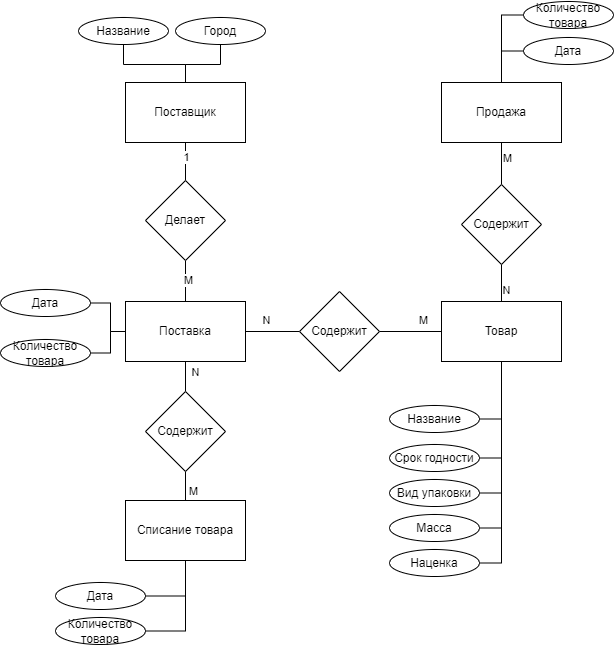

The diagram above was exported from draw.io. Its source (the exported page's mxGraphModel, read from the mxfile embedded in the PNG):
<mxGraphModel dx="1948" dy="828" grid="0" gridSize="10" guides="1" tooltips="1" connect="1" arrows="1" fold="1" page="1" pageScale="1" pageWidth="850" pageHeight="1100" math="0" shadow="0" extFonts="Permanent Marker^https://fonts.googleapis.com/css?family=Permanent+Marker">
  <root>
    <mxCell id="0" />
    <mxCell id="1" parent="0" />
    <mxCell id="_N6O9hcvw86K0TOw8DBA-3" value="" style="edgeStyle=orthogonalEdgeStyle;rounded=0;orthogonalLoop=1;jettySize=auto;html=1;endArrow=none;endFill=0;" edge="1" parent="1" source="_N6O9hcvw86K0TOw8DBA-1" target="_N6O9hcvw86K0TOw8DBA-2">
      <mxGeometry relative="1" as="geometry" />
    </mxCell>
    <mxCell id="_N6O9hcvw86K0TOw8DBA-7" value="1" style="edgeLabel;html=1;align=center;verticalAlign=middle;resizable=0;points=[];" vertex="1" connectable="0" parent="_N6O9hcvw86K0TOw8DBA-3">
      <mxGeometry x="-0.3333" relative="1" as="geometry">
        <mxPoint as="offset" />
      </mxGeometry>
    </mxCell>
    <mxCell id="_N6O9hcvw86K0TOw8DBA-1" value="Поставщик" style="rounded=0;whiteSpace=wrap;html=1;" vertex="1" parent="1">
      <mxGeometry x="91" y="132" width="120" height="60" as="geometry" />
    </mxCell>
    <mxCell id="_N6O9hcvw86K0TOw8DBA-6" value="" style="edgeStyle=orthogonalEdgeStyle;rounded=0;orthogonalLoop=1;jettySize=auto;html=1;endArrow=none;endFill=0;" edge="1" parent="1" source="_N6O9hcvw86K0TOw8DBA-2" target="_N6O9hcvw86K0TOw8DBA-5">
      <mxGeometry relative="1" as="geometry" />
    </mxCell>
    <mxCell id="_N6O9hcvw86K0TOw8DBA-8" value="M" style="edgeLabel;html=1;align=center;verticalAlign=middle;resizable=0;points=[];" vertex="1" connectable="0" parent="_N6O9hcvw86K0TOw8DBA-6">
      <mxGeometry x="-0.0732" y="2" relative="1" as="geometry">
        <mxPoint as="offset" />
      </mxGeometry>
    </mxCell>
    <mxCell id="_N6O9hcvw86K0TOw8DBA-2" value="Делает" style="rhombus;whiteSpace=wrap;html=1;rounded=0;" vertex="1" parent="1">
      <mxGeometry x="111" y="230" width="80" height="80" as="geometry" />
    </mxCell>
    <mxCell id="_N6O9hcvw86K0TOw8DBA-21" value="" style="edgeStyle=orthogonalEdgeStyle;curved=1;rounded=0;orthogonalLoop=1;jettySize=auto;html=1;strokeColor=default;align=center;verticalAlign=middle;fontFamily=Helvetica;fontSize=11;fontColor=default;labelBackgroundColor=default;endArrow=none;endFill=0;" edge="1" parent="1" source="_N6O9hcvw86K0TOw8DBA-5" target="_N6O9hcvw86K0TOw8DBA-20">
      <mxGeometry relative="1" as="geometry" />
    </mxCell>
    <mxCell id="_N6O9hcvw86K0TOw8DBA-24" value="N" style="edgeLabel;html=1;align=center;verticalAlign=middle;resizable=0;points=[];fontFamily=Helvetica;fontSize=11;fontColor=default;labelBackgroundColor=default;" vertex="1" connectable="0" parent="_N6O9hcvw86K0TOw8DBA-21">
      <mxGeometry x="-0.4098" y="2" relative="1" as="geometry">
        <mxPoint x="4" y="-10" as="offset" />
      </mxGeometry>
    </mxCell>
    <mxCell id="_N6O9hcvw86K0TOw8DBA-49" value="" style="edgeStyle=orthogonalEdgeStyle;rounded=0;orthogonalLoop=1;jettySize=auto;html=1;strokeColor=default;align=center;verticalAlign=middle;fontFamily=Helvetica;fontSize=11;fontColor=default;labelBackgroundColor=default;endArrow=none;endFill=0;" edge="1" parent="1" source="_N6O9hcvw86K0TOw8DBA-5" target="_N6O9hcvw86K0TOw8DBA-48">
      <mxGeometry relative="1" as="geometry" />
    </mxCell>
    <mxCell id="_N6O9hcvw86K0TOw8DBA-57" value="N" style="edgeLabel;html=1;align=center;verticalAlign=middle;resizable=0;points=[];fontFamily=Helvetica;fontSize=11;fontColor=default;labelBackgroundColor=default;" vertex="1" connectable="0" parent="_N6O9hcvw86K0TOw8DBA-49">
      <mxGeometry x="0.2" y="5" relative="1" as="geometry">
        <mxPoint x="4" as="offset" />
      </mxGeometry>
    </mxCell>
    <mxCell id="_N6O9hcvw86K0TOw8DBA-5" value="Поставка" style="whiteSpace=wrap;html=1;rounded=0;" vertex="1" parent="1">
      <mxGeometry x="91" y="351" width="120" height="60" as="geometry" />
    </mxCell>
    <mxCell id="_N6O9hcvw86K0TOw8DBA-12" style="edgeStyle=orthogonalEdgeStyle;rounded=0;orthogonalLoop=1;jettySize=auto;html=1;exitX=0.5;exitY=1;exitDx=0;exitDy=0;strokeColor=default;align=center;verticalAlign=middle;fontFamily=Helvetica;fontSize=11;fontColor=default;labelBackgroundColor=default;endArrow=none;endFill=0;" edge="1" parent="1" source="_N6O9hcvw86K0TOw8DBA-9" target="_N6O9hcvw86K0TOw8DBA-1">
      <mxGeometry relative="1" as="geometry" />
    </mxCell>
    <mxCell id="_N6O9hcvw86K0TOw8DBA-9" value="Название" style="ellipse;whiteSpace=wrap;html=1;" vertex="1" parent="1">
      <mxGeometry x="44" y="67" width="90" height="27" as="geometry" />
    </mxCell>
    <mxCell id="_N6O9hcvw86K0TOw8DBA-13" style="edgeStyle=orthogonalEdgeStyle;rounded=0;orthogonalLoop=1;jettySize=auto;html=1;exitX=0.5;exitY=1;exitDx=0;exitDy=0;strokeColor=default;align=center;verticalAlign=middle;fontFamily=Helvetica;fontSize=11;fontColor=default;labelBackgroundColor=default;endArrow=none;endFill=0;" edge="1" parent="1" source="_N6O9hcvw86K0TOw8DBA-10" target="_N6O9hcvw86K0TOw8DBA-1">
      <mxGeometry relative="1" as="geometry" />
    </mxCell>
    <mxCell id="_N6O9hcvw86K0TOw8DBA-10" value="Город" style="ellipse;whiteSpace=wrap;html=1;" vertex="1" parent="1">
      <mxGeometry x="141" y="67" width="90" height="27" as="geometry" />
    </mxCell>
    <mxCell id="_N6O9hcvw86K0TOw8DBA-16" style="edgeStyle=orthogonalEdgeStyle;rounded=0;orthogonalLoop=1;jettySize=auto;html=1;exitX=1;exitY=0.5;exitDx=0;exitDy=0;entryX=0;entryY=0.5;entryDx=0;entryDy=0;strokeColor=default;align=center;verticalAlign=middle;fontFamily=Helvetica;fontSize=11;fontColor=default;labelBackgroundColor=default;endArrow=none;endFill=0;" edge="1" parent="1" source="_N6O9hcvw86K0TOw8DBA-14" target="_N6O9hcvw86K0TOw8DBA-5">
      <mxGeometry relative="1" as="geometry" />
    </mxCell>
    <mxCell id="_N6O9hcvw86K0TOw8DBA-14" value="Дата" style="ellipse;whiteSpace=wrap;html=1;" vertex="1" parent="1">
      <mxGeometry x="-34" y="339" width="90" height="27" as="geometry" />
    </mxCell>
    <mxCell id="_N6O9hcvw86K0TOw8DBA-17" style="edgeStyle=orthogonalEdgeStyle;rounded=0;orthogonalLoop=1;jettySize=auto;html=1;exitX=1;exitY=0.5;exitDx=0;exitDy=0;strokeColor=default;align=center;verticalAlign=middle;fontFamily=Helvetica;fontSize=11;fontColor=default;labelBackgroundColor=default;endArrow=none;endFill=0;" edge="1" parent="1" source="_N6O9hcvw86K0TOw8DBA-15" target="_N6O9hcvw86K0TOw8DBA-5">
      <mxGeometry relative="1" as="geometry" />
    </mxCell>
    <mxCell id="_N6O9hcvw86K0TOw8DBA-15" value="Количество товара" style="ellipse;whiteSpace=wrap;html=1;" vertex="1" parent="1">
      <mxGeometry x="-34" y="389" width="90" height="27" as="geometry" />
    </mxCell>
    <mxCell id="_N6O9hcvw86K0TOw8DBA-23" value="" style="edgeStyle=orthogonalEdgeStyle;curved=1;rounded=0;orthogonalLoop=1;jettySize=auto;html=1;strokeColor=default;align=center;verticalAlign=middle;fontFamily=Helvetica;fontSize=11;fontColor=default;labelBackgroundColor=default;endArrow=none;endFill=0;" edge="1" parent="1" source="_N6O9hcvw86K0TOw8DBA-20" target="_N6O9hcvw86K0TOw8DBA-22">
      <mxGeometry relative="1" as="geometry" />
    </mxCell>
    <mxCell id="_N6O9hcvw86K0TOw8DBA-25" value="M" style="edgeLabel;html=1;align=center;verticalAlign=middle;resizable=0;points=[];fontFamily=Helvetica;fontSize=11;fontColor=default;labelBackgroundColor=default;" vertex="1" connectable="0" parent="_N6O9hcvw86K0TOw8DBA-23">
      <mxGeometry x="0.4194" y="-2" relative="1" as="geometry">
        <mxPoint x="-1" y="-14" as="offset" />
      </mxGeometry>
    </mxCell>
    <mxCell id="_N6O9hcvw86K0TOw8DBA-20" value="Содержит" style="rhombus;whiteSpace=wrap;html=1;rounded=0;" vertex="1" parent="1">
      <mxGeometry x="265" y="341" width="80" height="80" as="geometry" />
    </mxCell>
    <mxCell id="_N6O9hcvw86K0TOw8DBA-39" value="" style="edgeStyle=orthogonalEdgeStyle;curved=1;rounded=0;orthogonalLoop=1;jettySize=auto;html=1;strokeColor=default;align=center;verticalAlign=middle;fontFamily=Helvetica;fontSize=11;fontColor=default;labelBackgroundColor=default;endArrow=none;endFill=0;" edge="1" parent="1" source="_N6O9hcvw86K0TOw8DBA-22" target="_N6O9hcvw86K0TOw8DBA-38">
      <mxGeometry relative="1" as="geometry" />
    </mxCell>
    <mxCell id="_N6O9hcvw86K0TOw8DBA-43" value="N" style="edgeLabel;html=1;align=center;verticalAlign=middle;resizable=0;points=[];fontFamily=Helvetica;fontSize=11;fontColor=default;labelBackgroundColor=default;" vertex="1" connectable="0" parent="_N6O9hcvw86K0TOw8DBA-39">
      <mxGeometry x="-0.4419" y="-4" relative="1" as="geometry">
        <mxPoint as="offset" />
      </mxGeometry>
    </mxCell>
    <mxCell id="_N6O9hcvw86K0TOw8DBA-22" value="Товар" style="whiteSpace=wrap;html=1;rounded=0;" vertex="1" parent="1">
      <mxGeometry x="407" y="351" width="120" height="60" as="geometry" />
    </mxCell>
    <mxCell id="_N6O9hcvw86K0TOw8DBA-27" style="edgeStyle=orthogonalEdgeStyle;rounded=0;orthogonalLoop=1;jettySize=auto;html=1;exitX=1;exitY=0.5;exitDx=0;exitDy=0;strokeColor=default;align=center;verticalAlign=middle;fontFamily=Helvetica;fontSize=11;fontColor=default;labelBackgroundColor=default;endArrow=none;endFill=0;" edge="1" parent="1" source="_N6O9hcvw86K0TOw8DBA-26" target="_N6O9hcvw86K0TOw8DBA-22">
      <mxGeometry relative="1" as="geometry" />
    </mxCell>
    <mxCell id="_N6O9hcvw86K0TOw8DBA-26" value="Название" style="ellipse;whiteSpace=wrap;html=1;" vertex="1" parent="1">
      <mxGeometry x="355" y="455" width="90" height="27" as="geometry" />
    </mxCell>
    <mxCell id="_N6O9hcvw86K0TOw8DBA-29" style="edgeStyle=orthogonalEdgeStyle;rounded=0;orthogonalLoop=1;jettySize=auto;html=1;exitX=1;exitY=0.5;exitDx=0;exitDy=0;strokeColor=default;align=center;verticalAlign=middle;fontFamily=Helvetica;fontSize=11;fontColor=default;labelBackgroundColor=default;endArrow=none;endFill=0;" edge="1" parent="1" source="_N6O9hcvw86K0TOw8DBA-28" target="_N6O9hcvw86K0TOw8DBA-22">
      <mxGeometry relative="1" as="geometry" />
    </mxCell>
    <mxCell id="_N6O9hcvw86K0TOw8DBA-28" value="Срок годности" style="ellipse;whiteSpace=wrap;html=1;" vertex="1" parent="1">
      <mxGeometry x="355" y="494" width="90" height="27" as="geometry" />
    </mxCell>
    <mxCell id="_N6O9hcvw86K0TOw8DBA-31" style="edgeStyle=orthogonalEdgeStyle;rounded=0;orthogonalLoop=1;jettySize=auto;html=1;exitX=1;exitY=0.5;exitDx=0;exitDy=0;strokeColor=default;align=center;verticalAlign=middle;fontFamily=Helvetica;fontSize=11;fontColor=default;labelBackgroundColor=default;endArrow=none;endFill=0;" edge="1" parent="1" source="_N6O9hcvw86K0TOw8DBA-30" target="_N6O9hcvw86K0TOw8DBA-22">
      <mxGeometry relative="1" as="geometry" />
    </mxCell>
    <mxCell id="_N6O9hcvw86K0TOw8DBA-30" value="Вид упаковки" style="ellipse;whiteSpace=wrap;html=1;" vertex="1" parent="1">
      <mxGeometry x="355" y="529" width="90" height="27" as="geometry" />
    </mxCell>
    <mxCell id="_N6O9hcvw86K0TOw8DBA-35" style="edgeStyle=orthogonalEdgeStyle;rounded=0;orthogonalLoop=1;jettySize=auto;html=1;exitX=1;exitY=0.5;exitDx=0;exitDy=0;strokeColor=default;align=center;verticalAlign=middle;fontFamily=Helvetica;fontSize=11;fontColor=default;labelBackgroundColor=default;endArrow=none;endFill=0;" edge="1" parent="1" source="_N6O9hcvw86K0TOw8DBA-33" target="_N6O9hcvw86K0TOw8DBA-22">
      <mxGeometry relative="1" as="geometry" />
    </mxCell>
    <mxCell id="_N6O9hcvw86K0TOw8DBA-33" value="Масса" style="ellipse;whiteSpace=wrap;html=1;" vertex="1" parent="1">
      <mxGeometry x="355" y="564" width="90" height="27" as="geometry" />
    </mxCell>
    <mxCell id="_N6O9hcvw86K0TOw8DBA-37" style="edgeStyle=orthogonalEdgeStyle;rounded=0;orthogonalLoop=1;jettySize=auto;html=1;exitX=1;exitY=0.5;exitDx=0;exitDy=0;strokeColor=default;align=center;verticalAlign=middle;fontFamily=Helvetica;fontSize=11;fontColor=default;labelBackgroundColor=default;endArrow=none;endFill=0;" edge="1" parent="1" source="_N6O9hcvw86K0TOw8DBA-36" target="_N6O9hcvw86K0TOw8DBA-22">
      <mxGeometry relative="1" as="geometry" />
    </mxCell>
    <mxCell id="_N6O9hcvw86K0TOw8DBA-36" value="Наценка" style="ellipse;whiteSpace=wrap;html=1;" vertex="1" parent="1">
      <mxGeometry x="355" y="599" width="90" height="27" as="geometry" />
    </mxCell>
    <mxCell id="_N6O9hcvw86K0TOw8DBA-41" value="" style="edgeStyle=orthogonalEdgeStyle;curved=1;rounded=0;orthogonalLoop=1;jettySize=auto;html=1;strokeColor=default;align=center;verticalAlign=middle;fontFamily=Helvetica;fontSize=11;fontColor=default;labelBackgroundColor=default;endArrow=none;endFill=0;" edge="1" parent="1" source="_N6O9hcvw86K0TOw8DBA-38" target="_N6O9hcvw86K0TOw8DBA-40">
      <mxGeometry relative="1" as="geometry" />
    </mxCell>
    <mxCell id="_N6O9hcvw86K0TOw8DBA-42" value="M" style="edgeLabel;html=1;align=center;verticalAlign=middle;resizable=0;points=[];fontFamily=Helvetica;fontSize=11;fontColor=default;labelBackgroundColor=default;" vertex="1" connectable="0" parent="_N6O9hcvw86K0TOw8DBA-41">
      <mxGeometry x="0.2857" y="-5" relative="1" as="geometry">
        <mxPoint as="offset" />
      </mxGeometry>
    </mxCell>
    <mxCell id="_N6O9hcvw86K0TOw8DBA-38" value="Cодержит" style="rhombus;whiteSpace=wrap;html=1;rounded=0;" vertex="1" parent="1">
      <mxGeometry x="427" y="234" width="80" height="80" as="geometry" />
    </mxCell>
    <mxCell id="_N6O9hcvw86K0TOw8DBA-40" value="Продажа" style="whiteSpace=wrap;html=1;rounded=0;" vertex="1" parent="1">
      <mxGeometry x="407" y="132" width="120" height="60" as="geometry" />
    </mxCell>
    <mxCell id="_N6O9hcvw86K0TOw8DBA-46" style="edgeStyle=orthogonalEdgeStyle;rounded=0;orthogonalLoop=1;jettySize=auto;html=1;exitX=0;exitY=0.5;exitDx=0;exitDy=0;entryX=0.5;entryY=0;entryDx=0;entryDy=0;strokeColor=default;align=center;verticalAlign=middle;fontFamily=Helvetica;fontSize=11;fontColor=default;labelBackgroundColor=default;endArrow=none;endFill=0;" edge="1" parent="1" source="_N6O9hcvw86K0TOw8DBA-44" target="_N6O9hcvw86K0TOw8DBA-40">
      <mxGeometry relative="1" as="geometry" />
    </mxCell>
    <mxCell id="_N6O9hcvw86K0TOw8DBA-44" value="Дата" style="ellipse;whiteSpace=wrap;html=1;" vertex="1" parent="1">
      <mxGeometry x="489" y="87" width="90" height="27" as="geometry" />
    </mxCell>
    <mxCell id="_N6O9hcvw86K0TOw8DBA-47" style="edgeStyle=orthogonalEdgeStyle;rounded=0;orthogonalLoop=1;jettySize=auto;html=1;exitX=0;exitY=0.5;exitDx=0;exitDy=0;strokeColor=default;align=center;verticalAlign=middle;fontFamily=Helvetica;fontSize=11;fontColor=default;labelBackgroundColor=default;endArrow=none;endFill=0;" edge="1" parent="1" source="_N6O9hcvw86K0TOw8DBA-45" target="_N6O9hcvw86K0TOw8DBA-40">
      <mxGeometry relative="1" as="geometry" />
    </mxCell>
    <mxCell id="_N6O9hcvw86K0TOw8DBA-45" value="Количество товара" style="ellipse;whiteSpace=wrap;html=1;" vertex="1" parent="1">
      <mxGeometry x="489" y="51" width="90" height="27" as="geometry" />
    </mxCell>
    <mxCell id="_N6O9hcvw86K0TOw8DBA-51" value="" style="edgeStyle=orthogonalEdgeStyle;rounded=0;orthogonalLoop=1;jettySize=auto;html=1;strokeColor=default;align=center;verticalAlign=middle;fontFamily=Helvetica;fontSize=11;fontColor=default;labelBackgroundColor=default;endArrow=none;endFill=0;" edge="1" parent="1" source="_N6O9hcvw86K0TOw8DBA-48" target="_N6O9hcvw86K0TOw8DBA-50">
      <mxGeometry relative="1" as="geometry" />
    </mxCell>
    <mxCell id="_N6O9hcvw86K0TOw8DBA-58" value="M" style="edgeLabel;html=1;align=center;verticalAlign=middle;resizable=0;points=[];fontFamily=Helvetica;fontSize=11;fontColor=default;labelBackgroundColor=default;" vertex="1" connectable="0" parent="_N6O9hcvw86K0TOw8DBA-51">
      <mxGeometry x="0.5686" y="5" relative="1" as="geometry">
        <mxPoint x="2" y="1" as="offset" />
      </mxGeometry>
    </mxCell>
    <mxCell id="_N6O9hcvw86K0TOw8DBA-48" value="Содержит" style="rhombus;whiteSpace=wrap;html=1;rounded=0;" vertex="1" parent="1">
      <mxGeometry x="111" y="441" width="80" height="80" as="geometry" />
    </mxCell>
    <mxCell id="_N6O9hcvw86K0TOw8DBA-50" value="Списание товара" style="whiteSpace=wrap;html=1;rounded=0;" vertex="1" parent="1">
      <mxGeometry x="91" y="550" width="120" height="60" as="geometry" />
    </mxCell>
    <mxCell id="_N6O9hcvw86K0TOw8DBA-54" style="edgeStyle=orthogonalEdgeStyle;rounded=0;orthogonalLoop=1;jettySize=auto;html=1;exitX=1;exitY=0.5;exitDx=0;exitDy=0;strokeColor=default;align=center;verticalAlign=middle;fontFamily=Helvetica;fontSize=11;fontColor=default;labelBackgroundColor=default;endArrow=none;endFill=0;" edge="1" parent="1" source="_N6O9hcvw86K0TOw8DBA-52" target="_N6O9hcvw86K0TOw8DBA-50">
      <mxGeometry relative="1" as="geometry" />
    </mxCell>
    <mxCell id="_N6O9hcvw86K0TOw8DBA-52" value="Дата" style="ellipse;whiteSpace=wrap;html=1;" vertex="1" parent="1">
      <mxGeometry x="21" y="632" width="90" height="27" as="geometry" />
    </mxCell>
    <mxCell id="_N6O9hcvw86K0TOw8DBA-55" style="edgeStyle=orthogonalEdgeStyle;rounded=0;orthogonalLoop=1;jettySize=auto;html=1;exitX=1;exitY=0.5;exitDx=0;exitDy=0;strokeColor=default;align=center;verticalAlign=middle;fontFamily=Helvetica;fontSize=11;fontColor=default;labelBackgroundColor=default;endArrow=none;endFill=0;" edge="1" parent="1" source="_N6O9hcvw86K0TOw8DBA-53" target="_N6O9hcvw86K0TOw8DBA-50">
      <mxGeometry relative="1" as="geometry" />
    </mxCell>
    <mxCell id="_N6O9hcvw86K0TOw8DBA-53" value="Количество товара" style="ellipse;whiteSpace=wrap;html=1;" vertex="1" parent="1">
      <mxGeometry x="21" y="667" width="90" height="27" as="geometry" />
    </mxCell>
  </root>
</mxGraphModel>